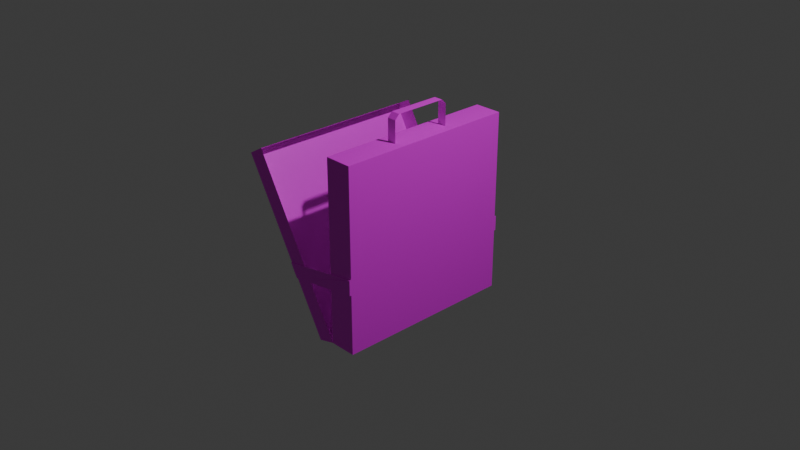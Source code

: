 # Source: kit.blend  (saved by Blender 5.1.30; exported with 4.5.12 LTS)
import bpy
from mathutils import Matrix  # noqa: F401  (used for matrix-valued properties, if any)

bpy.ops.wm.read_factory_settings(use_empty=True)
scene = bpy.context.scene
scene.name = 'Scene'

# ---- collections
col_collection = bpy.data.collections.new('Collection'); scene.collection.children.link(col_collection)
col_kit = bpy.data.collections.new('Kit'); scene.collection.children.link(col_kit)

# ---- images (referenced by path relative to the original .blend; pixels are not part of the script)
import os
ASSET_DIR = os.environ.get("B2B_ASSET_DIR", "")  # directory of the original .blend (textures are referenced by path, not embedded)
HERE = os.path.dirname(os.path.abspath(__file__))  # packed textures are extracted next to this script under _unpacked/

def load_image(name, relpath, width, height, colorspace="sRGB"):
    """Load a texture the original file referenced (path relative to the .blend, or extracted next to this script)."""
    p = next((c for c in (os.path.join(HERE, relpath), os.path.join(ASSET_DIR, relpath)) if relpath and os.path.exists(c)), "")
    if p:
        img = bpy.data.images.load(p, check_existing=True)
        img.name = name
    else:  # same state as the original file: an image datablock whose file is absent (Cycles renders it pink)
        img = bpy.data.images.new(name, width, height)
        img.source = "FILE"
        img.filepath = "//" + (relpath or name)
    img.colorspace_settings.name = colorspace
    return img
img_kit_base_color = load_image('Kit Base Color', 'Kit Base Color.png', 1024, 1024, 'sRGB')

# ---- materials (node trees are filled in below, after node groups)
mat_kit = bpy.data.materials.new('Kit')

# ---- material node trees
mat_kit.use_nodes = True; mat_kit.node_tree.nodes.clear()
_N = mat_kit.node_tree.nodes; _L = mat_kit.node_tree.links
n0 = _N.new('ShaderNodeBsdfPrincipled'); n0.name = 'Principled BSDF'; n0.location = (-200, 100)
n1 = _N.new('ShaderNodeOutputMaterial'); n1.name = 'Material Output'; n1.location = (200, 100)
n2 = _N.new('ShaderNodeTexImage'); n2.name = 'Image Texture'; n2.location = (-490, 80)
n2.image = img_kit_base_color
_L.new(n0.outputs[0], n1.inputs[0])
_L.new(n2.outputs[0], n0.inputs[0])
n1.is_active_output = True

# ---- world
world_world = bpy.data.worlds.new('World'); scene.world = world_world
world_world.use_nodes = True; world_world.node_tree.nodes.clear()
_N = world_world.node_tree.nodes; _L = world_world.node_tree.links
n0 = _N.new('ShaderNodeOutputWorld'); n0.name = 'World Output'; n0.location = (200, 100)
n1 = _N.new('ShaderNodeBackground'); n1.name = 'Background'; n1.location = (-200, 100)
n1.inputs[0].default_value = (0.05088, 0.05088, 0.05088, 1.0)
_L.new(n1.outputs[0], n0.inputs[0])
n0.is_active_output = True
world_world.color = (0.05088, 0.05088, 0.05088)
world_world.sun_shadow_jitter_overblur = 0.0

# ---- cameras
cam_camera = bpy.data.cameras.new('Camera')
cam_camera.clip_end = 100.0
cam_camera.ortho_scale = 7.314

# ---- lights
light_light = bpy.data.lights.new('Light', 'POINT')
light_light.energy = 1000.0
light_light.shadow_soft_size = 0.1

# ---- meshes
me_cube_001 = bpy.data.meshes.new('Cube.001')
me_cube_001.from_pydata([(-0.9126, 1.0, 0.7825), (0.101, 1.0, -1.0), (-0.9126, -1.0, 0.7825), (0.101, -1.0, -1.0), (-1.087, 1.0, 0.6816), (-0.08743, 1.0, -1.05), (-1.087, -1.0, 0.6816), (-0.08743, -1.0, -1.05), (0.401, 1.0, -1.0), (0.401, -1.0, -1.0), (0.101, -1.0, 1.0), (0.101, 1.0, 1.0), (0.401, -1.0, 1.0), (0.401, 1.0, 1.0), (0.401, 1.0, -0.3333), (0.401, 1.0, -0.1667), (0.401, -1.0, -0.3333), (0.401, -1.0, -0.1667), (-0.5041, 1.0, -0.3288), (-0.4208, 1.0, -0.4731), (-0.4208, -1.0, -0.4731), (-0.5041, -1.0, -0.3288), (0.401, 1.01, -0.3333), (0.401, 1.01, -0.1667), (0.401, -1.01, -0.3333), (0.401, -1.01, -0.1667), (-0.5043, 1.01, -0.3285), (-0.4209, 1.01, -0.4728), (0.4008, 1.01, -0.1664), (0.4008, 1.02, -0.333), (0.4008, 1.02, -0.1664), (-0.4209, -1.01, -0.4728), (-0.5043, -1.01, -0.3285), (0.4008, -1.01, -0.1664), (0.4008, -1.02, -0.333), (0.4008, -1.02, -0.1664), (0.101, -0.3333, 1.0), (0.101, 0.3333, 1.0), (0.401, -0.3333, 1.0), (0.401, 0.3333, 1.0), (0.301, -1.0, 1.0), (0.201, -1.0, 1.0), (0.201, 1.0, 1.0), (0.301, 1.0, 1.0), (0.201, -0.3333, 1.0), (0.301, -0.3333, 1.0), (0.201, 0.3333, 1.0), (0.301, 0.3333, 1.0), (0.201, -0.2833, 1.285), (0.201, -0.3333, 1.235), (0.301, -0.3333, 1.235), (0.301, -0.2833, 1.285), (0.201, 0.3333, 1.235), (0.201, 0.2833, 1.285), (0.301, 0.2833, 1.285), (0.301, 0.3333, 1.235), (0.201, -0.3333, 1.0), (0.301, -0.3333, 1.0), (0.201, 0.3333, 1.0), (0.301, 0.3333, 1.0), (0.201, -0.3333, 1.235), (0.201, -0.2833, 1.285), (0.301, -0.2833, 1.285), (0.301, -0.3333, 1.235), (0.201, 0.2833, 1.285), (0.201, 0.3333, 1.235), (0.301, 0.3333, 1.235), (0.301, 0.2833, 1.285)], [], [(0, 4, 6, 2), (3, 2, 6, 21, 20, 7), (5, 1, 3, 7), (5, 19, 18, 4, 0, 1), (7, 20, 21, 6, 4, 18, 19, 5), (1, 8, 14, 15, 13, 43, 42, 11), (47, 43, 13, 39), (8, 9, 16, 17, 12, 38, 39, 13, 15, 14), (9, 3, 10, 41, 40, 12, 17, 16), (3, 9, 8, 1), (16, 17, 25, 24), (22, 23, 30, 29), (14, 15, 23, 22), (19, 14, 22), (17, 21, 32, 33), (20, 16, 24), (26, 27, 29, 30, 28), (23, 15, 28, 30), (15, 18, 26, 28), (18, 19, 27, 26), (19, 22, 29, 27), (32, 31, 34, 35, 33), (21, 20, 31, 32), (24, 25, 35, 34), (20, 24, 34, 31), (25, 17, 33, 35), (40, 45, 38, 12), (45, 47, 39, 38), (10, 36, 44, 41), (41, 44, 45, 40), (36, 37, 46, 44), (37, 11, 42, 46), (46, 42, 43, 47), (47, 46, 44, 45), (51, 50, 63, 62), (52, 46, 58, 65), (44, 49, 60, 56), (55, 54, 67, 66), (54, 51, 62, 67), (61, 62, 63, 60), (57, 56, 60, 63), (65, 66, 67, 64), (61, 64, 67, 62), (58, 59, 66, 65), (53, 52, 65, 64), (47, 55, 66, 59), (46, 47, 59, 58), (48, 53, 64, 61), (49, 48, 61, 60), (45, 44, 56, 57), (50, 45, 57, 63)])
_uv = me_cube_001.uv_layers.new(name='UVMap')
_uv.uv.foreach_set('vector', [0.9631, 0.9876, 0.9164, 0.9876, 0.9164, 0.4951, 0.9631, 0.4951, 0.7732, 1.0, 0.7699, 0.4951, 0.8196, 0.4951, 0.8196, 0.7824, 0.8196, 0.8234, 0.8196, 0.9876, 0.8693, 0.4951, 0.9164, 0.4951, 0.9164, 0.9876, 0.8693, 0.9876, 0.8196, 0.9876, 0.8196, 0.8234, 0.8196, 0.7824, 0.8196, 0.4951, 0.8693, 0.4951, 0.866, 1.0, 0.4757, 0.002337, 0.6342, 0.002461, 0.6739, 0.002492, 0.9513, 0.002708, 0.9513, 0.4951, 0.6739, 0.4949, 0.6342, 0.4949, 0.4757, 0.4948, 0.5495, 0.9876, 0.4757, 0.9876, 0.4757, 0.8234, 0.4757, 0.7824, 0.4757, 0.4951, 0.5003, 0.4951, 0.5249, 0.4951, 0.5495, 0.4951, 0.6726, 0.6593, 0.6726, 0.4951, 0.6971, 0.4951, 0.6971, 0.6593, -2.791e-08, 0.4928, -4.717e-09, 0.0003706, 0.1586, 0.0002471, 0.1982, 0.0002162, 0.4757, -4.332e-08, 0.4757, 0.1641, 0.4757, 0.3283, 0.4757, 0.4924, 0.1982, 0.4926, 0.1586, 0.4927, 0.6234, 0.9876, 0.5495, 0.9876, 0.5495, 0.4951, 0.5742, 0.4951, 0.5988, 0.4951, 0.6234, 0.4951, 0.6234, 0.7824, 0.6234, 0.8234, 0.6971, 0.4951, 0.7699, 0.4951, 0.7699, 0.9876, 0.6971, 0.9876, 0.1936, 0.5373, 0.1936, 0.4977, 0.1961, 0.4977, 0.1961, 0.5373, 0.1586, 0.4951, 0.1982, 0.4951, 0.1983, 0.4976, 0.1586, 0.4976, 0.1586, 0.4927, 0.1982, 0.4926, 0.1982, 0.4951, 0.1586, 0.4951, 0.1812, 0.7028, 0.1789, 0.4976, 0.1813, 0.4976, 0.1912, 0.4976, 0.1912, 0.724, 0.1887, 0.724, 0.1887, 0.4976, 0.1863, 0.7016, 0.1838, 0.4976, 0.1863, 0.4976, 0.08079, 0.724, 0.04219, 0.7101, 0.04039, 0.5048, 0.08079, 0.4976, 0.08079, 0.4976, 0.1982, 0.4951, 0.1982, 0.4926, 0.1983, 0.4951, 0.1983, 0.4976, 0.1936, 0.4976, 0.1936, 0.7224, 0.1912, 0.7225, 0.1912, 0.4976, 0.201, 0.4977, 0.201, 0.5373, 0.1986, 0.5372, 0.1986, 0.4976, 0.1812, 0.7028, 0.1813, 0.4976, 0.1838, 0.4976, 0.1837, 0.7028, 0.04039, 0.724, 0.001794, 0.7101, -2.91e-09, 0.5048, 0.04039, 0.4976, 0.04039, 0.4976, 0.6739, 0.002492, 0.6342, 0.002461, 0.6343, -1.904e-08, 0.6739, 3.091e-05, 0.1961, 0.5373, 0.1961, 0.4977, 0.1986, 0.4976, 0.1986, 0.5372, 0.1863, 0.7016, 0.1863, 0.4976, 0.1887, 0.4976, 0.1887, 0.7016, 0.1961, 0.4977, 0.1936, 0.4977, 0.1961, 0.4976, 0.1986, 0.4976, 0.6726, 0.9876, 0.6726, 0.8234, 0.6971, 0.8234, 0.6971, 0.9876, 0.6726, 0.8234, 0.6726, 0.6593, 0.6971, 0.6593, 0.6971, 0.8234, 0.6234, 0.9876, 0.6234, 0.8234, 0.648, 0.8234, 0.648, 0.9876, 0.648, 0.9876, 0.648, 0.8234, 0.6726, 0.8234, 0.6726, 0.9876, 0.6234, 0.8234, 0.6234, 0.6593, 0.648, 0.6593, 0.648, 0.8234, 0.6234, 0.6593, 0.6234, 0.4951, 0.648, 0.4951, 0.648, 0.6593, 0.648, 0.6593, 0.648, 0.4951, 0.6726, 0.4951, 0.6726, 0.6593, 0.105, 0.6617, 0.08079, 0.6617, 0.08079, 0.4976, 0.105, 0.4976, 0.08079, 0.4976, 0.08079, 0.4976, 0.08079, 0.4976, 0.08079, 0.4976, 0.08079, 0.4976, 0.08079, 0.4976, 0.08079, 0.4976, 0.08079, 0.4976, 0.08079, 0.4976, 0.08079, 0.4976, 0.08079, 0.4976, 0.08079, 0.4976, 0.08079, 0.4976, 0.08079, 0.4976, 0.08079, 0.4976, 0.08079, 0.4976, 0.08079, 0.4976, 0.08079, 0.4976, 0.08079, 0.4976, 0.08079, 0.4976, 0.1542, 0.4976, 0.1789, 0.4976, 0.1789, 0.5099, 0.1542, 0.5099, 0.1789, 0.5679, 0.1542, 0.5679, 0.1542, 0.5099, 0.1789, 0.5099, 0.1542, 0.5099, 0.1296, 0.5099, 0.1296, 0.4976, 0.1542, 0.4976, 0.105, 0.6371, 0.105, 0.4976, 0.1296, 0.4976, 0.1296, 0.6371, 0.1542, 0.5679, 0.1296, 0.5679, 0.1296, 0.5099, 0.1542, 0.5099, 0.08079, 0.4976, 0.08079, 0.4976, 0.08079, 0.4976, 0.08079, 0.4976, 0.08079, 0.4976, 0.08079, 0.4976, 0.08079, 0.4976, 0.08079, 0.4976, 0.08079, 0.4976, 0.08079, 0.4976, 0.08079, 0.4976, 0.08079, 0.4976, 0.08079, 0.4976, 0.08079, 0.4976, 0.08079, 0.4976, 0.08079, 0.4976, 0.08079, 0.4976, 0.08079, 0.4976, 0.08079, 0.4976, 0.08079, 0.4976, 0.08079, 0.4976, 0.08079, 0.4976, 0.08079, 0.4976, 0.08079, 0.4976, 0.08079, 0.4976, 0.08079, 0.4976, 0.08079, 0.4976, 0.08079, 0.4976])
me_cube_001.materials.append(mat_kit)
me_cube_001.update()

# ---- objects
ob_light = bpy.data.objects.new('Light', light_light)
ob_camera = bpy.data.objects.new('Camera', cam_camera)
ob_kit = bpy.data.objects.new('Kit', me_cube_001)

# ---- transforms, parenting, visibility, modifiers, constraints
ob_light.location = (4.076, 1.005, 5.904)
ob_light.rotation_euler = (0.6503, 0.05522, 1.866)
ob_light.lock_rotations_4d = False
ob_light.empty_display_type = 'ARROWS'
ob_light.color = (0.0, 0.0, 0.0, 0.0)
ob_light.lineart.crease_threshold = 0.0
ob_camera.location = (7.359, -6.926, 4.958)
ob_camera.rotation_euler = (1.109, 0.0, 0.8149)
ob_camera.lock_rotations_4d = False
ob_camera.empty_display_type = 'ARROWS'
ob_camera.color = (0.0, 0.0, 0.0, 0.0)
ob_camera.display_type = 'WIRE'
ob_camera.lineart.crease_threshold = 0.0
ob_kit.location = (0.0, 0.0, 0.0)

# ---- collection membership
col_collection.objects.link(ob_light)
col_collection.objects.link(ob_camera)
col_kit.objects.link(ob_kit)

# ---- scene / render settings (as saved in the file)
scene.camera = ob_camera
scene.frame_start = 1; scene.frame_end = 250; scene.frame_set(0)
scene.render.engine = 'BLENDER_EEVEE_NEXT'
scene.render.bake_bias = 0.0
scene.render.bake_samples = 0
scene.cycles.sampling_pattern = 'TABULATED_SOBOL'
scene.eevee.use_volume_custom_range = False
bpy.context.view_layer.update()
